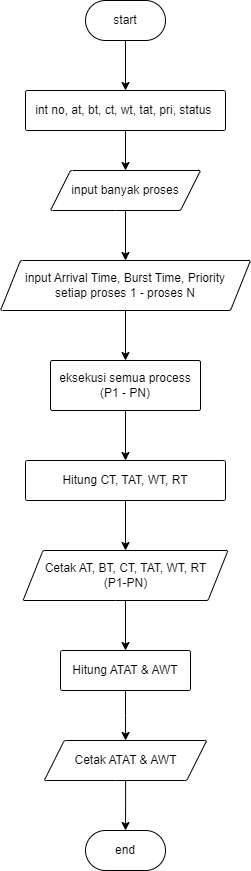

The diagram above was exported from draw.io. Its source (the exported page's mxGraphModel, read from the mxfile embedded in the PNG):
<mxGraphModel dx="864" dy="508" grid="1" gridSize="10" guides="1" tooltips="1" connect="1" arrows="1" fold="1" page="1" pageScale="1" pageWidth="850" pageHeight="1100" math="0" shadow="0">
  <root>
    <mxCell id="0" />
    <mxCell id="1" parent="0" />
    <mxCell id="POGg7Zi4jM0avzdSiyBV-5" value="" style="edgeStyle=orthogonalEdgeStyle;rounded=0;orthogonalLoop=1;jettySize=auto;html=1;" parent="1" source="POGg7Zi4jM0avzdSiyBV-1" target="POGg7Zi4jM0avzdSiyBV-4" edge="1">
      <mxGeometry relative="1" as="geometry" />
    </mxCell>
    <mxCell id="POGg7Zi4jM0avzdSiyBV-1" value="start" style="rounded=1;whiteSpace=wrap;html=1;arcSize=50;" parent="1" vertex="1">
      <mxGeometry x="400" y="40" width="80" height="40" as="geometry" />
    </mxCell>
    <mxCell id="POGg7Zi4jM0avzdSiyBV-7" value="" style="edgeStyle=orthogonalEdgeStyle;rounded=0;orthogonalLoop=1;jettySize=auto;html=1;" parent="1" source="POGg7Zi4jM0avzdSiyBV-4" target="POGg7Zi4jM0avzdSiyBV-6" edge="1">
      <mxGeometry relative="1" as="geometry" />
    </mxCell>
    <mxCell id="POGg7Zi4jM0avzdSiyBV-4" value="int no, at, bt, ct, wt, tat, pri, status&amp;nbsp;" style="whiteSpace=wrap;html=1;rounded=1;arcSize=4;" parent="1" vertex="1">
      <mxGeometry x="340" y="130" width="200" height="40" as="geometry" />
    </mxCell>
    <mxCell id="POGg7Zi4jM0avzdSiyBV-9" value="" style="edgeStyle=orthogonalEdgeStyle;rounded=0;orthogonalLoop=1;jettySize=auto;html=1;" parent="1" source="POGg7Zi4jM0avzdSiyBV-6" target="POGg7Zi4jM0avzdSiyBV-8" edge="1">
      <mxGeometry relative="1" as="geometry" />
    </mxCell>
    <mxCell id="POGg7Zi4jM0avzdSiyBV-6" value="input banyak proses" style="shape=parallelogram;perimeter=parallelogramPerimeter;whiteSpace=wrap;html=1;fixedSize=1;rounded=1;arcSize=4;" parent="1" vertex="1">
      <mxGeometry x="365" y="210" width="150" height="40" as="geometry" />
    </mxCell>
    <mxCell id="POGg7Zi4jM0avzdSiyBV-11" value="" style="edgeStyle=orthogonalEdgeStyle;rounded=0;orthogonalLoop=1;jettySize=auto;html=1;" parent="1" source="POGg7Zi4jM0avzdSiyBV-8" target="POGg7Zi4jM0avzdSiyBV-10" edge="1">
      <mxGeometry relative="1" as="geometry" />
    </mxCell>
    <mxCell id="POGg7Zi4jM0avzdSiyBV-8" value="input Arrival Time, Burst Time, Priority&lt;div&gt;setiap proses 1 - proses N&lt;/div&gt;" style="shape=parallelogram;perimeter=parallelogramPerimeter;whiteSpace=wrap;html=1;fixedSize=1;rounded=1;arcSize=4;" parent="1" vertex="1">
      <mxGeometry x="315" y="300" width="250" height="50" as="geometry" />
    </mxCell>
    <mxCell id="POGg7Zi4jM0avzdSiyBV-13" value="" style="edgeStyle=orthogonalEdgeStyle;rounded=0;orthogonalLoop=1;jettySize=auto;html=1;" parent="1" source="POGg7Zi4jM0avzdSiyBV-10" target="POGg7Zi4jM0avzdSiyBV-12" edge="1">
      <mxGeometry relative="1" as="geometry" />
    </mxCell>
    <mxCell id="POGg7Zi4jM0avzdSiyBV-10" value="eksekusi semua process&lt;div&gt;(P1 - PN)&lt;/div&gt;" style="whiteSpace=wrap;html=1;rounded=1;arcSize=4;" parent="1" vertex="1">
      <mxGeometry x="365" y="400" width="150" height="50" as="geometry" />
    </mxCell>
    <mxCell id="POGg7Zi4jM0avzdSiyBV-15" value="" style="edgeStyle=orthogonalEdgeStyle;rounded=0;orthogonalLoop=1;jettySize=auto;html=1;" parent="1" source="POGg7Zi4jM0avzdSiyBV-12" target="POGg7Zi4jM0avzdSiyBV-14" edge="1">
      <mxGeometry relative="1" as="geometry" />
    </mxCell>
    <mxCell id="POGg7Zi4jM0avzdSiyBV-12" value="Hitung CT, TAT, WT, RT" style="whiteSpace=wrap;html=1;rounded=1;arcSize=4;" parent="1" vertex="1">
      <mxGeometry x="340" y="500" width="200" height="40" as="geometry" />
    </mxCell>
    <mxCell id="POGg7Zi4jM0avzdSiyBV-21" value="" style="edgeStyle=orthogonalEdgeStyle;rounded=0;orthogonalLoop=1;jettySize=auto;html=1;" parent="1" source="POGg7Zi4jM0avzdSiyBV-14" target="POGg7Zi4jM0avzdSiyBV-17" edge="1">
      <mxGeometry relative="1" as="geometry" />
    </mxCell>
    <mxCell id="POGg7Zi4jM0avzdSiyBV-14" value="Cetak AT, BT, CT, TAT, WT, RT&lt;div&gt;(P1-PN)&lt;/div&gt;" style="shape=parallelogram;perimeter=parallelogramPerimeter;whiteSpace=wrap;html=1;fixedSize=1;rounded=1;arcSize=4;" parent="1" vertex="1">
      <mxGeometry x="337.5" y="590" width="205" height="50" as="geometry" />
    </mxCell>
    <mxCell id="POGg7Zi4jM0avzdSiyBV-16" value="" style="edgeStyle=orthogonalEdgeStyle;rounded=0;orthogonalLoop=1;jettySize=auto;html=1;" parent="1" source="POGg7Zi4jM0avzdSiyBV-17" target="POGg7Zi4jM0avzdSiyBV-19" edge="1">
      <mxGeometry relative="1" as="geometry" />
    </mxCell>
    <mxCell id="POGg7Zi4jM0avzdSiyBV-17" value="Hitung ATAT &amp;amp; AWT" style="whiteSpace=wrap;html=1;rounded=1;arcSize=4;" parent="1" vertex="1">
      <mxGeometry x="375" y="690" width="130" height="40" as="geometry" />
    </mxCell>
    <mxCell id="POGg7Zi4jM0avzdSiyBV-18" value="" style="edgeStyle=orthogonalEdgeStyle;rounded=0;orthogonalLoop=1;jettySize=auto;html=1;" parent="1" source="POGg7Zi4jM0avzdSiyBV-19" target="POGg7Zi4jM0avzdSiyBV-20" edge="1">
      <mxGeometry relative="1" as="geometry" />
    </mxCell>
    <mxCell id="POGg7Zi4jM0avzdSiyBV-19" value="Cetak ATAT &amp;amp; AWT" style="shape=parallelogram;perimeter=parallelogramPerimeter;whiteSpace=wrap;html=1;fixedSize=1;rounded=1;arcSize=4;" parent="1" vertex="1">
      <mxGeometry x="358.75" y="780" width="162.5" height="40" as="geometry" />
    </mxCell>
    <mxCell id="POGg7Zi4jM0avzdSiyBV-20" value="end" style="rounded=1;whiteSpace=wrap;html=1;arcSize=50;" parent="1" vertex="1">
      <mxGeometry x="400" y="870" width="80" height="40" as="geometry" />
    </mxCell>
  </root>
</mxGraphModel>